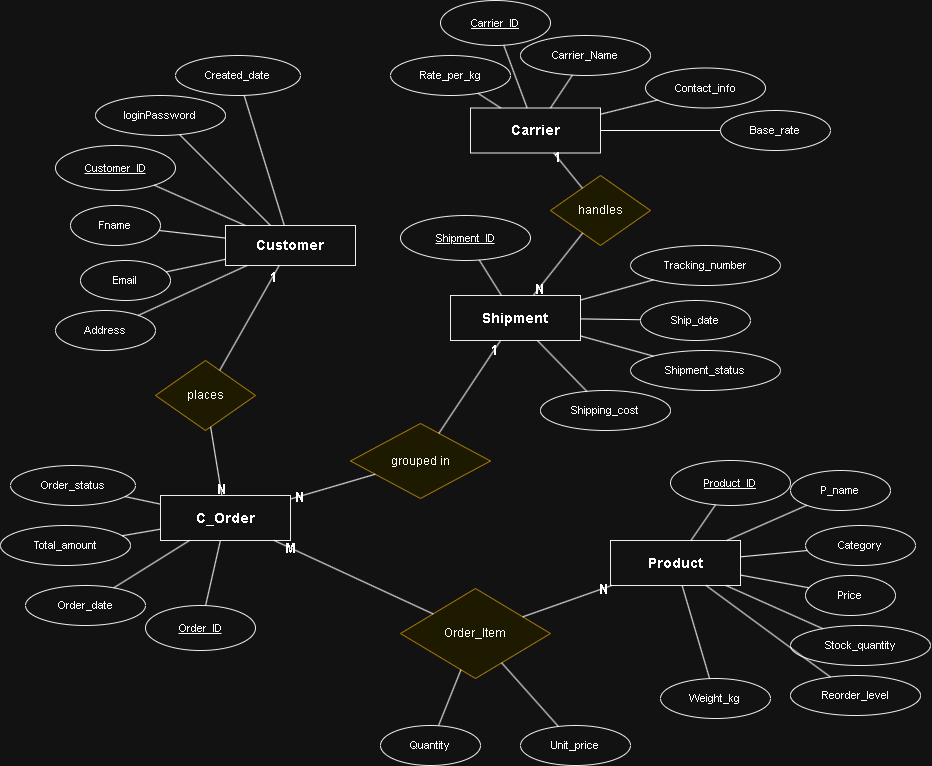

The diagram above was exported from draw.io. Its source (the exported page's mxGraphModel, read from the mxfile embedded in the PNG):
<mxGraphModel dx="1708" dy="998" grid="1" gridSize="10" guides="1" tooltips="1" connect="1" arrows="1" fold="1" page="1" pageScale="1" pageWidth="1654" pageHeight="1169" math="0" shadow="0">
  <root>
    <mxCell id="0" />
    <mxCell id="1" parent="0" />
    <mxCell id="10" parent="1" style="rounded=0;whiteSpace=wrap;html=1;fillColor=#ffffff;strokeColor=#000000;fontStyle=1;fontSize=14;" value="Carrier" vertex="1">
      <mxGeometry height="45" width="130" x="610" y="302.5" as="geometry" />
    </mxCell>
    <mxCell id="11" parent="1" style="rounded=0;whiteSpace=wrap;html=1;fillColor=#ffffff;strokeColor=#000000;fontStyle=1;fontSize=14;" value="Customer" vertex="1">
      <mxGeometry height="40" width="130" x="365" y="420" as="geometry" />
    </mxCell>
    <mxCell id="12" parent="1" style="rounded=0;whiteSpace=wrap;html=1;fillColor=#ffffff;strokeColor=#000000;fontStyle=1;fontSize=14;" value="Shipment" vertex="1">
      <mxGeometry height="45" width="130" x="590" y="490" as="geometry" />
    </mxCell>
    <mxCell id="13" parent="1" style="rounded=0;whiteSpace=wrap;html=1;fillColor=#ffffff;strokeColor=#000000;fontStyle=1;fontSize=14;" value="Product" vertex="1">
      <mxGeometry height="45" width="130" x="750" y="735" as="geometry" />
    </mxCell>
    <mxCell id="14" parent="1" style="rounded=0;whiteSpace=wrap;html=1;fillColor=#ffffff;strokeColor=#000000;fontStyle=1;fontSize=14;" value="C_Order" vertex="1">
      <mxGeometry height="45" width="130" x="300" y="690" as="geometry" />
    </mxCell>
    <mxCell id="20" parent="1" style="rhombus;whiteSpace=wrap;html=1;fillColor=#fffacd;strokeColor=#b8860b;fontSize=12;" value="handles" vertex="1">
      <mxGeometry height="70" width="100" x="690" y="370" as="geometry" />
    </mxCell>
    <mxCell id="21" parent="1" style="rhombus;whiteSpace=wrap;html=1;fillColor=#fffacd;strokeColor=#b8860b;fontSize=12;" value="places" vertex="1">
      <mxGeometry height="70" width="100" x="295" y="555" as="geometry" />
    </mxCell>
    <mxCell id="22" parent="1" style="rhombus;whiteSpace=wrap;html=1;fillColor=#fffacd;strokeColor=#b8860b;fontSize=12;" value="grouped in" vertex="1">
      <mxGeometry height="75" width="140" x="490" y="618" as="geometry" />
    </mxCell>
    <mxCell id="23" parent="1" style="rhombus;whiteSpace=wrap;html=1;fillColor=#fffacd;strokeColor=#b8860b;fontSize=12;" value="Order_Item" vertex="1">
      <mxGeometry height="90" width="150" x="540" y="783" as="geometry" />
    </mxCell>
    <mxCell id="31" parent="1" style="ellipse;whiteSpace=wrap;html=1;fillColor=#ffffff;strokeColor=#000000;fontStyle=4;fontSize=11;" value="Customer_ID" vertex="1">
      <mxGeometry height="45" width="120" x="195" y="340" as="geometry" />
    </mxCell>
    <mxCell id="32" parent="1" style="ellipse;whiteSpace=wrap;html=1;fillColor=#ffffff;strokeColor=#000000;fontSize=11;" value="Fname" vertex="1">
      <mxGeometry height="40" width="90" x="210" y="400" as="geometry" />
    </mxCell>
    <mxCell id="33" parent="1" style="ellipse;whiteSpace=wrap;html=1;fillColor=#ffffff;strokeColor=#000000;fontSize=11;" value="Email" vertex="1">
      <mxGeometry height="40" width="90" x="220" y="455" as="geometry" />
    </mxCell>
    <mxCell id="34" parent="1" style="ellipse;whiteSpace=wrap;html=1;fillColor=#ffffff;strokeColor=#000000;fontSize=11;" value="Address" vertex="1">
      <mxGeometry height="40" width="100" x="195" y="505" as="geometry" />
    </mxCell>
    <mxCell id="35" parent="1" style="ellipse;whiteSpace=wrap;html=1;fillColor=#ffffff;strokeColor=#000000;fontSize=11;" value="Created_date" vertex="1">
      <mxGeometry height="40" width="125" x="315" y="250" as="geometry" />
    </mxCell>
    <mxCell id="36" parent="1" style="ellipse;whiteSpace=wrap;html=1;fillColor=#ffffff;strokeColor=#000000;fontSize=11;" value="loginPassword" vertex="1">
      <mxGeometry height="40" width="130" x="235" y="290" as="geometry" />
    </mxCell>
    <mxCell id="41" parent="1" style="ellipse;whiteSpace=wrap;html=1;fillColor=#ffffff;strokeColor=#000000;fontStyle=4;fontSize=11;" value="Carrier_ID" vertex="1">
      <mxGeometry height="45" width="110" x="580" y="195" as="geometry" />
    </mxCell>
    <mxCell id="42" parent="1" style="ellipse;whiteSpace=wrap;html=1;fillColor=#ffffff;strokeColor=#000000;fontSize=11;" value="Carrier_Name" vertex="1">
      <mxGeometry height="40" width="130" x="660" y="230" as="geometry" />
    </mxCell>
    <mxCell id="43" parent="1" style="ellipse;whiteSpace=wrap;html=1;fillColor=#ffffff;strokeColor=#000000;fontSize=11;" value="Contact_info" vertex="1">
      <mxGeometry height="40" width="120" x="785" y="262.5" as="geometry" />
    </mxCell>
    <mxCell id="44" parent="1" style="ellipse;whiteSpace=wrap;html=1;fillColor=#ffffff;strokeColor=#000000;fontSize=11;" value="Base_rate" vertex="1">
      <mxGeometry height="40" width="110" x="860" y="305" as="geometry" />
    </mxCell>
    <mxCell id="45" parent="1" style="ellipse;whiteSpace=wrap;html=1;fillColor=#ffffff;strokeColor=#000000;fontSize=11;" value="Rate_per_kg" vertex="1">
      <mxGeometry height="40" width="120" x="530" y="250" as="geometry" />
    </mxCell>
    <mxCell id="51" parent="1" style="ellipse;whiteSpace=wrap;html=1;fillColor=#ffffff;strokeColor=#000000;fontStyle=4;fontSize=11;" value="Shipment_ID" vertex="1">
      <mxGeometry height="45" width="130" x="540" y="410" as="geometry" />
    </mxCell>
    <mxCell id="52" parent="1" style="ellipse;whiteSpace=wrap;html=1;fillColor=#ffffff;strokeColor=#000000;fontSize=11;" value="Tracking_number" vertex="1">
      <mxGeometry height="40" width="150" x="770" y="440" as="geometry" />
    </mxCell>
    <mxCell id="53" parent="1" style="ellipse;whiteSpace=wrap;html=1;fillColor=#ffffff;strokeColor=#000000;fontSize=11;" value="Ship_date" vertex="1">
      <mxGeometry height="40" width="110" x="780" y="495" as="geometry" />
    </mxCell>
    <mxCell id="54" parent="1" style="ellipse;whiteSpace=wrap;html=1;fillColor=#ffffff;strokeColor=#000000;fontSize=11;" value="Shipment_status" vertex="1">
      <mxGeometry height="40" width="150" x="770" y="545" as="geometry" />
    </mxCell>
    <mxCell id="55" parent="1" style="ellipse;whiteSpace=wrap;html=1;fillColor=#ffffff;strokeColor=#000000;fontSize=11;" value="Shipping_cost" vertex="1">
      <mxGeometry height="40" width="130" x="680" y="585" as="geometry" />
    </mxCell>
    <mxCell id="61" parent="1" style="ellipse;whiteSpace=wrap;html=1;fillColor=#ffffff;strokeColor=#000000;fontStyle=4;fontSize=11;" value="Product_ID" vertex="1">
      <mxGeometry height="45" width="120" x="810" y="655" as="geometry" />
    </mxCell>
    <mxCell id="62" parent="1" style="ellipse;whiteSpace=wrap;html=1;fillColor=#ffffff;strokeColor=#000000;fontSize=11;" value="P_name" vertex="1">
      <mxGeometry height="40" width="100" x="930" y="665" as="geometry" />
    </mxCell>
    <mxCell id="63" parent="1" style="ellipse;whiteSpace=wrap;html=1;fillColor=#ffffff;strokeColor=#000000;fontSize=11;" value="Category" vertex="1">
      <mxGeometry height="40" width="110" x="945" y="720" as="geometry" />
    </mxCell>
    <mxCell id="64" parent="1" style="ellipse;whiteSpace=wrap;html=1;fillColor=#ffffff;strokeColor=#000000;fontSize=11;" value="Price" vertex="1">
      <mxGeometry height="40" width="90" x="945" y="770" as="geometry" />
    </mxCell>
    <mxCell id="65" parent="1" style="ellipse;whiteSpace=wrap;html=1;fillColor=#ffffff;strokeColor=#000000;fontSize=11;" value="Stock_quantity" vertex="1">
      <mxGeometry height="40" width="140" x="930" y="820" as="geometry" />
    </mxCell>
    <mxCell id="66" parent="1" style="ellipse;whiteSpace=wrap;html=1;fillColor=#ffffff;strokeColor=#000000;fontSize=11;" value="Reorder_level" vertex="1">
      <mxGeometry height="40" width="130" x="930" y="870" as="geometry" />
    </mxCell>
    <mxCell id="67" parent="1" style="ellipse;whiteSpace=wrap;html=1;fillColor=#ffffff;strokeColor=#000000;fontSize=11;" value="Weight_kg" vertex="1">
      <mxGeometry height="40" width="110" x="800" y="873" as="geometry" />
    </mxCell>
    <mxCell id="71" parent="1" style="ellipse;whiteSpace=wrap;html=1;fillColor=#ffffff;strokeColor=#000000;fontStyle=4;fontSize=11;" value="Order_ID" vertex="1">
      <mxGeometry height="45" width="110" x="285" y="800" as="geometry" />
    </mxCell>
    <mxCell id="72" parent="1" style="ellipse;whiteSpace=wrap;html=1;fillColor=#ffffff;strokeColor=#000000;fontSize=11;" value="Order_status" vertex="1">
      <mxGeometry height="40" width="125" x="150" y="660" as="geometry" />
    </mxCell>
    <mxCell id="73" parent="1" style="ellipse;whiteSpace=wrap;html=1;fillColor=#ffffff;strokeColor=#000000;fontSize=11;" value="Total_amount" vertex="1">
      <mxGeometry height="40" width="130" x="140" y="720" as="geometry" />
    </mxCell>
    <mxCell id="74" parent="1" style="ellipse;whiteSpace=wrap;html=1;fillColor=#ffffff;strokeColor=#000000;fontSize=11;" value="Order_date" vertex="1">
      <mxGeometry height="40" width="120" x="165" y="780" as="geometry" />
    </mxCell>
    <mxCell id="81" parent="1" style="ellipse;whiteSpace=wrap;html=1;fillColor=#ffffff;strokeColor=#000000;fontSize=11;" value="Quantity" vertex="1">
      <mxGeometry height="40" width="100" x="520" y="920" as="geometry" />
    </mxCell>
    <mxCell id="82" parent="1" style="ellipse;whiteSpace=wrap;html=1;fillColor=#ffffff;strokeColor=#000000;fontSize=11;" value="Unit_price" vertex="1">
      <mxGeometry height="40" width="110" x="660" y="920" as="geometry" />
    </mxCell>
    <mxCell id="100" edge="1" parent="1" source="11" style="endArrow=none;html=1;" target="31">
      <mxGeometry relative="1" as="geometry" />
    </mxCell>
    <mxCell id="101" edge="1" parent="1" source="11" style="endArrow=none;html=1;" target="32">
      <mxGeometry relative="1" as="geometry" />
    </mxCell>
    <mxCell id="102" edge="1" parent="1" source="11" style="endArrow=none;html=1;" target="33">
      <mxGeometry relative="1" as="geometry" />
    </mxCell>
    <mxCell id="103" edge="1" parent="1" source="11" style="endArrow=none;html=1;" target="34">
      <mxGeometry relative="1" as="geometry" />
    </mxCell>
    <mxCell id="104" edge="1" parent="1" source="11" style="endArrow=none;html=1;" target="35">
      <mxGeometry relative="1" as="geometry" />
    </mxCell>
    <mxCell id="105" edge="1" parent="1" source="11" style="endArrow=none;html=1;" target="36">
      <mxGeometry relative="1" as="geometry" />
    </mxCell>
    <mxCell id="110" edge="1" parent="1" source="10" style="endArrow=none;html=1;" target="41">
      <mxGeometry relative="1" as="geometry" />
    </mxCell>
    <mxCell id="111" edge="1" parent="1" source="10" style="endArrow=none;html=1;" target="42">
      <mxGeometry relative="1" as="geometry" />
    </mxCell>
    <mxCell id="112" edge="1" parent="1" source="10" style="endArrow=none;html=1;" target="43">
      <mxGeometry relative="1" as="geometry" />
    </mxCell>
    <mxCell id="113" edge="1" parent="1" source="10" style="endArrow=none;html=1;" target="44">
      <mxGeometry relative="1" as="geometry" />
    </mxCell>
    <mxCell id="114" edge="1" parent="1" source="10" style="endArrow=none;html=1;" target="45">
      <mxGeometry relative="1" as="geometry" />
    </mxCell>
    <mxCell id="120" edge="1" parent="1" source="12" style="endArrow=none;html=1;" target="51">
      <mxGeometry relative="1" as="geometry" />
    </mxCell>
    <mxCell id="121" edge="1" parent="1" source="12" style="endArrow=none;html=1;" target="52">
      <mxGeometry relative="1" as="geometry" />
    </mxCell>
    <mxCell id="122" edge="1" parent="1" source="12" style="endArrow=none;html=1;" target="53">
      <mxGeometry relative="1" as="geometry" />
    </mxCell>
    <mxCell id="123" edge="1" parent="1" source="12" style="endArrow=none;html=1;" target="54">
      <mxGeometry relative="1" as="geometry" />
    </mxCell>
    <mxCell id="124" edge="1" parent="1" source="12" style="endArrow=none;html=1;" target="55">
      <mxGeometry relative="1" as="geometry" />
    </mxCell>
    <mxCell id="130" edge="1" parent="1" source="13" style="endArrow=none;html=1;" target="61">
      <mxGeometry relative="1" as="geometry" />
    </mxCell>
    <mxCell id="131" edge="1" parent="1" source="13" style="endArrow=none;html=1;" target="62">
      <mxGeometry relative="1" as="geometry" />
    </mxCell>
    <mxCell id="132" edge="1" parent="1" source="13" style="endArrow=none;html=1;" target="63">
      <mxGeometry relative="1" as="geometry" />
    </mxCell>
    <mxCell id="133" edge="1" parent="1" source="13" style="endArrow=none;html=1;" target="64">
      <mxGeometry relative="1" as="geometry" />
    </mxCell>
    <mxCell id="134" edge="1" parent="1" source="13" style="endArrow=none;html=1;" target="65">
      <mxGeometry relative="1" as="geometry" />
    </mxCell>
    <mxCell id="135" edge="1" parent="1" source="13" style="endArrow=none;html=1;" target="66">
      <mxGeometry relative="1" as="geometry" />
    </mxCell>
    <mxCell id="136" edge="1" parent="1" source="13" style="endArrow=none;html=1;" target="67">
      <mxGeometry relative="1" as="geometry" />
    </mxCell>
    <mxCell id="140" edge="1" parent="1" source="14" style="endArrow=none;html=1;" target="71">
      <mxGeometry relative="1" as="geometry" />
    </mxCell>
    <mxCell id="141" edge="1" parent="1" source="14" style="endArrow=none;html=1;" target="72">
      <mxGeometry relative="1" as="geometry" />
    </mxCell>
    <mxCell id="142" edge="1" parent="1" source="14" style="endArrow=none;html=1;" target="73">
      <mxGeometry relative="1" as="geometry" />
    </mxCell>
    <mxCell id="143" edge="1" parent="1" source="14" style="endArrow=none;html=1;" target="74">
      <mxGeometry relative="1" as="geometry" />
    </mxCell>
    <mxCell id="150" edge="1" parent="1" source="10" style="endArrow=none;html=1;" target="20">
      <mxGeometry relative="1" as="geometry" />
    </mxCell>
    <mxCell id="150L" connectable="0" parent="150" style="resizable=0;html=1;labelBackgroundColor=none;fontSize=13;fontStyle=1;" value="1" vertex="1">
      <mxGeometry relative="1" x="-0.8" as="geometry">
        <mxPoint as="offset" />
      </mxGeometry>
    </mxCell>
    <mxCell id="151" edge="1" parent="1" source="20" style="endArrow=none;html=1;" target="12">
      <mxGeometry relative="1" as="geometry" />
    </mxCell>
    <mxCell id="151L" connectable="0" parent="151" style="resizable=0;html=1;labelBackgroundColor=none;fontSize=13;fontStyle=1;" value="N" vertex="1">
      <mxGeometry relative="1" x="0.8" as="geometry">
        <mxPoint as="offset" />
      </mxGeometry>
    </mxCell>
    <mxCell id="152" edge="1" parent="1" source="11" style="endArrow=none;html=1;" target="21">
      <mxGeometry relative="1" as="geometry" />
    </mxCell>
    <mxCell id="152L" connectable="0" parent="152" style="resizable=0;html=1;labelBackgroundColor=none;fontSize=13;fontStyle=1;" value="1" vertex="1">
      <mxGeometry relative="1" x="-0.8" as="geometry">
        <mxPoint as="offset" />
      </mxGeometry>
    </mxCell>
    <mxCell id="153" edge="1" parent="1" source="21" style="endArrow=none;html=1;" target="14">
      <mxGeometry relative="1" as="geometry" />
    </mxCell>
    <mxCell id="153L" connectable="0" parent="153" style="resizable=0;html=1;labelBackgroundColor=none;fontSize=13;fontStyle=1;" value="N" vertex="1">
      <mxGeometry relative="1" x="0.8" as="geometry">
        <mxPoint as="offset" />
      </mxGeometry>
    </mxCell>
    <mxCell id="154" edge="1" parent="1" source="12" style="endArrow=none;html=1;" target="22">
      <mxGeometry relative="1" as="geometry" />
    </mxCell>
    <mxCell id="154L" connectable="0" parent="154" style="resizable=0;html=1;labelBackgroundColor=none;fontSize=13;fontStyle=1;" value="1" vertex="1">
      <mxGeometry relative="1" x="-0.8" as="geometry">
        <mxPoint as="offset" />
      </mxGeometry>
    </mxCell>
    <mxCell id="155" edge="1" parent="1" source="22" style="endArrow=none;html=1;" target="14">
      <mxGeometry relative="1" as="geometry" />
    </mxCell>
    <mxCell id="155L" connectable="0" parent="155" style="resizable=0;html=1;labelBackgroundColor=none;fontSize=13;fontStyle=1;" value="N" vertex="1">
      <mxGeometry relative="1" x="0.8" as="geometry">
        <mxPoint as="offset" />
      </mxGeometry>
    </mxCell>
    <mxCell id="156" edge="1" parent="1" source="14" style="endArrow=none;html=1;" target="23">
      <mxGeometry relative="1" as="geometry" />
    </mxCell>
    <mxCell id="156L" connectable="0" parent="156" style="resizable=0;html=1;labelBackgroundColor=none;fontSize=13;fontStyle=1;" value="M" vertex="1">
      <mxGeometry relative="1" x="-0.8" as="geometry">
        <mxPoint as="offset" />
      </mxGeometry>
    </mxCell>
    <mxCell id="157" edge="1" parent="1" source="23" style="endArrow=none;html=1;" target="13">
      <mxGeometry relative="1" as="geometry" />
    </mxCell>
    <mxCell id="157L" connectable="0" parent="157" style="resizable=0;html=1;labelBackgroundColor=none;fontSize=13;fontStyle=1;" value="N" vertex="1">
      <mxGeometry relative="1" x="0.8" as="geometry">
        <mxPoint as="offset" />
      </mxGeometry>
    </mxCell>
    <mxCell id="158" edge="1" parent="1" source="23" style="endArrow=none;html=1;" target="81">
      <mxGeometry relative="1" as="geometry" />
    </mxCell>
    <mxCell id="159" edge="1" parent="1" source="23" style="endArrow=none;html=1;" target="82">
      <mxGeometry relative="1" as="geometry" />
    </mxCell>
  </root>
</mxGraphModel>